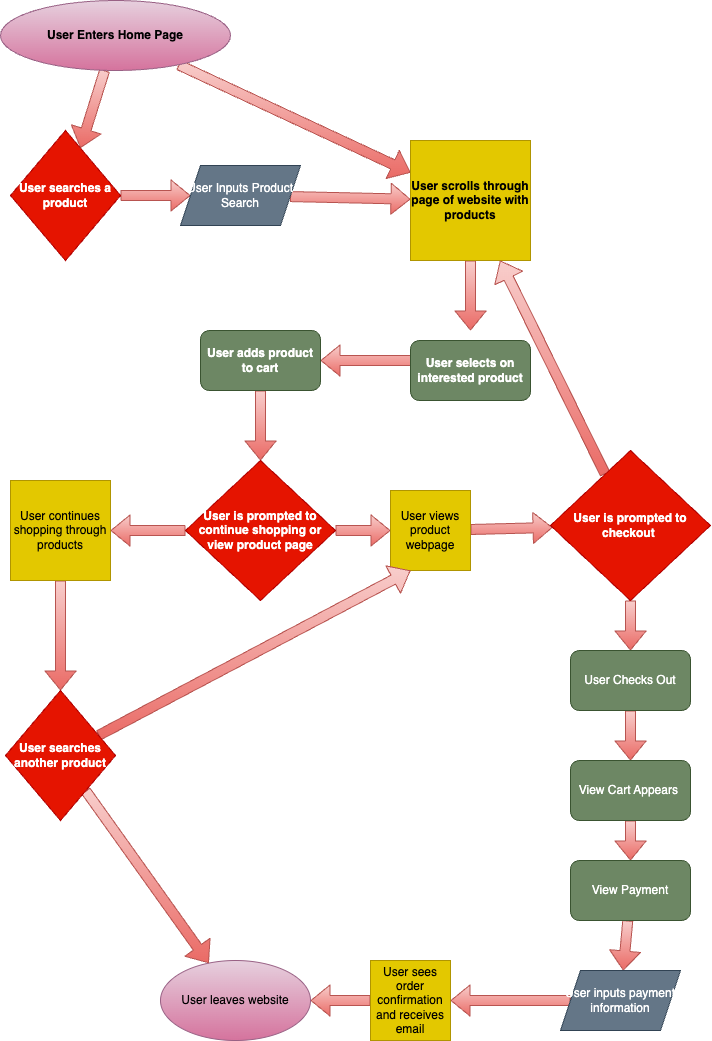

The diagram above was exported from draw.io. Its source (the exported page's mxGraphModel, read from the mxfile embedded in the PNG):
<mxGraphModel dx="760" dy="380" grid="1" gridSize="10" guides="1" tooltips="1" connect="1" arrows="1" fold="1" page="1" pageScale="1" pageWidth="850" pageHeight="1100" math="0" shadow="0">
  <root>
    <mxCell id="0" />
    <mxCell id="1" parent="0" />
    <mxCell id="6" style="edgeStyle=none;shape=flexArrow;html=1;fillColor=#f8cecc;strokeColor=#b85450;gradientColor=#ea6b66;" edge="1" parent="1" source="2" target="5">
      <mxGeometry relative="1" as="geometry" />
    </mxCell>
    <mxCell id="9" style="edgeStyle=none;shape=flexArrow;html=1;fillColor=#f8cecc;gradientColor=#ea6b66;strokeColor=#b85450;" edge="1" parent="1" source="2" target="4">
      <mxGeometry relative="1" as="geometry" />
    </mxCell>
    <mxCell id="2" value="&lt;b&gt;User Enters Home Page&lt;span style=&quot;white-space: pre;&quot;&gt;&#09;&lt;/span&gt;&lt;/b&gt;" style="ellipse;whiteSpace=wrap;html=1;fillColor=#e6d0de;strokeColor=#996185;gradientColor=#d5739d;" vertex="1" parent="1">
      <mxGeometry x="30" y="50" width="230" height="70" as="geometry" />
    </mxCell>
    <mxCell id="13" style="edgeStyle=none;shape=flexArrow;html=1;fillColor=#f8cecc;gradientColor=#ea6b66;strokeColor=#b85450;" edge="1" parent="1" source="4">
      <mxGeometry relative="1" as="geometry">
        <mxPoint x="500" y="380" as="targetPoint" />
      </mxGeometry>
    </mxCell>
    <mxCell id="4" value="&lt;b&gt;User scrolls through page of website with products&lt;/b&gt;" style="whiteSpace=wrap;html=1;aspect=fixed;fillColor=#e3c800;fontColor=#000000;strokeColor=#B09500;" vertex="1" parent="1">
      <mxGeometry x="440" y="190" width="120" height="120" as="geometry" />
    </mxCell>
    <mxCell id="11" style="edgeStyle=none;shape=flexArrow;html=1;fillColor=#f8cecc;gradientColor=#ea6b66;strokeColor=#b85450;" edge="1" parent="1" source="5" target="10">
      <mxGeometry relative="1" as="geometry" />
    </mxCell>
    <mxCell id="5" value="&lt;b&gt;User searches a product&lt;/b&gt;" style="rhombus;whiteSpace=wrap;html=1;fillColor=#e51400;fontColor=#ffffff;strokeColor=#B20000;" vertex="1" parent="1">
      <mxGeometry x="40" y="180" width="110" height="130" as="geometry" />
    </mxCell>
    <mxCell id="12" style="edgeStyle=none;shape=flexArrow;html=1;fillColor=#f8cecc;gradientColor=#ea6b66;strokeColor=#b85450;" edge="1" parent="1" source="10" target="4">
      <mxGeometry relative="1" as="geometry" />
    </mxCell>
    <mxCell id="10" value="User Inputs Product Search" style="shape=parallelogram;perimeter=parallelogramPerimeter;whiteSpace=wrap;html=1;fixedSize=1;fillColor=#647687;fontColor=#ffffff;strokeColor=#314354;" vertex="1" parent="1">
      <mxGeometry x="210" y="215" width="120" height="60" as="geometry" />
    </mxCell>
    <mxCell id="16" style="edgeStyle=none;shape=flexArrow;html=1;entryX=1;entryY=0.5;entryDx=0;entryDy=0;fillColor=#f8cecc;gradientColor=#ea6b66;strokeColor=#b85450;" edge="1" parent="1">
      <mxGeometry relative="1" as="geometry">
        <mxPoint x="450" y="410" as="sourcePoint" />
        <mxPoint x="350" y="410" as="targetPoint" />
      </mxGeometry>
    </mxCell>
    <mxCell id="26" style="edgeStyle=none;shape=flexArrow;html=1;fillColor=#f8cecc;gradientColor=#ea6b66;strokeColor=#b85450;" edge="1" parent="1" source="21" target="25">
      <mxGeometry relative="1" as="geometry" />
    </mxCell>
    <mxCell id="21" value="&lt;b&gt;User adds product to cart&lt;/b&gt;" style="rounded=1;whiteSpace=wrap;html=1;fillColor=#6d8764;fontColor=#ffffff;strokeColor=#3A5431;" vertex="1" parent="1">
      <mxGeometry x="230" y="380" width="120" height="60" as="geometry" />
    </mxCell>
    <mxCell id="24" value="&lt;b&gt;User selects on interested product&lt;/b&gt;" style="rounded=1;whiteSpace=wrap;html=1;fillColor=#6d8764;strokeColor=#3A5431;fontColor=#ffffff;" vertex="1" parent="1">
      <mxGeometry x="440" y="390" width="120" height="60" as="geometry" />
    </mxCell>
    <mxCell id="27" style="edgeStyle=none;shape=flexArrow;html=1;fillColor=#f8cecc;gradientColor=#ea6b66;strokeColor=#b85450;" edge="1" parent="1" source="25" target="34">
      <mxGeometry relative="1" as="geometry">
        <mxPoint x="460" y="580" as="targetPoint" />
      </mxGeometry>
    </mxCell>
    <mxCell id="28" style="edgeStyle=none;shape=flexArrow;html=1;fillColor=#f8cecc;gradientColor=#ea6b66;strokeColor=#b85450;" edge="1" parent="1" source="25" target="31">
      <mxGeometry relative="1" as="geometry">
        <mxPoint x="140" y="580" as="targetPoint" />
      </mxGeometry>
    </mxCell>
    <mxCell id="25" value="&lt;b&gt;User is prompted to continue shopping or view product page&lt;/b&gt;" style="rhombus;whiteSpace=wrap;html=1;fillColor=#e51400;fontColor=#ffffff;strokeColor=#B20000;" vertex="1" parent="1">
      <mxGeometry x="215" y="510" width="150" height="140" as="geometry" />
    </mxCell>
    <mxCell id="56" style="edgeStyle=none;shape=flexArrow;html=1;entryX=0.5;entryY=0;entryDx=0;entryDy=0;fillColor=#f8cecc;gradientColor=#ea6b66;strokeColor=#b85450;" edge="1" parent="1" source="31" target="57">
      <mxGeometry relative="1" as="geometry">
        <mxPoint x="90" y="730" as="targetPoint" />
      </mxGeometry>
    </mxCell>
    <mxCell id="31" value="User continues shopping through products" style="whiteSpace=wrap;html=1;aspect=fixed;fillColor=#e3c800;fontColor=#000000;strokeColor=#B09500;" vertex="1" parent="1">
      <mxGeometry x="40" y="530" width="100" height="100" as="geometry" />
    </mxCell>
    <mxCell id="35" style="edgeStyle=none;shape=flexArrow;html=1;fillColor=#f8cecc;gradientColor=#ea6b66;strokeColor=#b85450;" edge="1" parent="1" source="34" target="36">
      <mxGeometry relative="1" as="geometry">
        <mxPoint x="570" y="580" as="targetPoint" />
      </mxGeometry>
    </mxCell>
    <mxCell id="34" value="User views product webpage" style="whiteSpace=wrap;html=1;aspect=fixed;fillColor=#e3c800;fontColor=#000000;strokeColor=#B09500;" vertex="1" parent="1">
      <mxGeometry x="420" y="540" width="80" height="80" as="geometry" />
    </mxCell>
    <mxCell id="37" style="edgeStyle=none;shape=flexArrow;html=1;fillColor=#f8cecc;gradientColor=#ea6b66;strokeColor=#b85450;" edge="1" parent="1" source="36" target="4">
      <mxGeometry relative="1" as="geometry" />
    </mxCell>
    <mxCell id="39" style="edgeStyle=none;shape=flexArrow;html=1;entryX=0.5;entryY=0;entryDx=0;entryDy=0;fillColor=#f8cecc;gradientColor=#ea6b66;strokeColor=#b85450;" edge="1" parent="1" source="36" target="38">
      <mxGeometry relative="1" as="geometry" />
    </mxCell>
    <mxCell id="36" value="&lt;b&gt;User is prompted to checkout&amp;nbsp;&lt;/b&gt;" style="rhombus;whiteSpace=wrap;html=1;fillColor=#e51400;fontColor=#ffffff;strokeColor=#B20000;" vertex="1" parent="1">
      <mxGeometry x="580" y="500" width="160" height="150" as="geometry" />
    </mxCell>
    <mxCell id="47" style="edgeStyle=none;shape=flexArrow;html=1;entryX=0.5;entryY=0;entryDx=0;entryDy=0;fillColor=#f8cecc;gradientColor=#ea6b66;strokeColor=#b85450;" edge="1" parent="1" source="38" target="40">
      <mxGeometry relative="1" as="geometry" />
    </mxCell>
    <mxCell id="38" value="User Checks Out" style="rounded=1;whiteSpace=wrap;html=1;fillColor=#6d8764;fontColor=#ffffff;strokeColor=#3A5431;" vertex="1" parent="1">
      <mxGeometry x="600" y="700" width="120" height="60" as="geometry" />
    </mxCell>
    <mxCell id="46" value="" style="edgeStyle=none;shape=flexArrow;html=1;fillColor=#f8cecc;gradientColor=#ea6b66;strokeColor=#b85450;" edge="1" parent="1" source="40" target="41">
      <mxGeometry relative="1" as="geometry" />
    </mxCell>
    <mxCell id="40" value="View Cart Appears&amp;nbsp;" style="rounded=1;whiteSpace=wrap;html=1;fillColor=#6d8764;fontColor=#ffffff;strokeColor=#3A5431;" vertex="1" parent="1">
      <mxGeometry x="600" y="810" width="120" height="60" as="geometry" />
    </mxCell>
    <mxCell id="48" style="edgeStyle=none;shape=flexArrow;html=1;fillColor=#f8cecc;gradientColor=#ea6b66;strokeColor=#b85450;" edge="1" parent="1" source="41" target="42">
      <mxGeometry relative="1" as="geometry" />
    </mxCell>
    <mxCell id="41" value="View Payment" style="rounded=1;whiteSpace=wrap;html=1;fillColor=#6d8764;fontColor=#ffffff;strokeColor=#3A5431;" vertex="1" parent="1">
      <mxGeometry x="600" y="910" width="120" height="60" as="geometry" />
    </mxCell>
    <mxCell id="50" style="edgeStyle=none;shape=flexArrow;html=1;entryX=1;entryY=0.5;entryDx=0;entryDy=0;fillColor=#f8cecc;gradientColor=#ea6b66;strokeColor=#b85450;" edge="1" parent="1" source="42" target="45">
      <mxGeometry relative="1" as="geometry" />
    </mxCell>
    <mxCell id="42" value="User inputs payment information" style="shape=parallelogram;perimeter=parallelogramPerimeter;whiteSpace=wrap;html=1;fixedSize=1;fillColor=#647687;strokeColor=#314354;fontColor=#ffffff;" vertex="1" parent="1">
      <mxGeometry x="590" y="1020" width="120" height="60" as="geometry" />
    </mxCell>
    <mxCell id="51" style="edgeStyle=none;shape=flexArrow;html=1;fillColor=#f8cecc;gradientColor=#ea6b66;strokeColor=#b85450;" edge="1" parent="1" source="45">
      <mxGeometry relative="1" as="geometry">
        <mxPoint x="340" y="1050" as="targetPoint" />
      </mxGeometry>
    </mxCell>
    <mxCell id="45" value="User sees order confirmation and receives email" style="whiteSpace=wrap;html=1;aspect=fixed;fillColor=#e3c800;fontColor=#000000;strokeColor=#B09500;" vertex="1" parent="1">
      <mxGeometry x="400" y="1010" width="80" height="80" as="geometry" />
    </mxCell>
    <mxCell id="53" value="User leaves website" style="ellipse;whiteSpace=wrap;html=1;fillColor=#e6d0de;gradientColor=#d5739d;strokeColor=#996185;" vertex="1" parent="1">
      <mxGeometry x="190" y="1010" width="150" height="80" as="geometry" />
    </mxCell>
    <mxCell id="58" style="edgeStyle=none;shape=flexArrow;html=1;fillColor=#f8cecc;gradientColor=#ea6b66;strokeColor=#b85450;" edge="1" parent="1" source="57" target="53">
      <mxGeometry relative="1" as="geometry" />
    </mxCell>
    <mxCell id="59" style="edgeStyle=none;shape=flexArrow;html=1;entryX=0.25;entryY=1;entryDx=0;entryDy=0;fillColor=#f8cecc;gradientColor=#ea6b66;strokeColor=#b85450;" edge="1" parent="1" source="57" target="34">
      <mxGeometry relative="1" as="geometry" />
    </mxCell>
    <mxCell id="57" value="&lt;b&gt;User searches another product&lt;/b&gt;" style="rhombus;whiteSpace=wrap;html=1;fillColor=#e51400;fontColor=#ffffff;strokeColor=#B20000;" vertex="1" parent="1">
      <mxGeometry x="35" y="740" width="110" height="130" as="geometry" />
    </mxCell>
  </root>
</mxGraphModel>